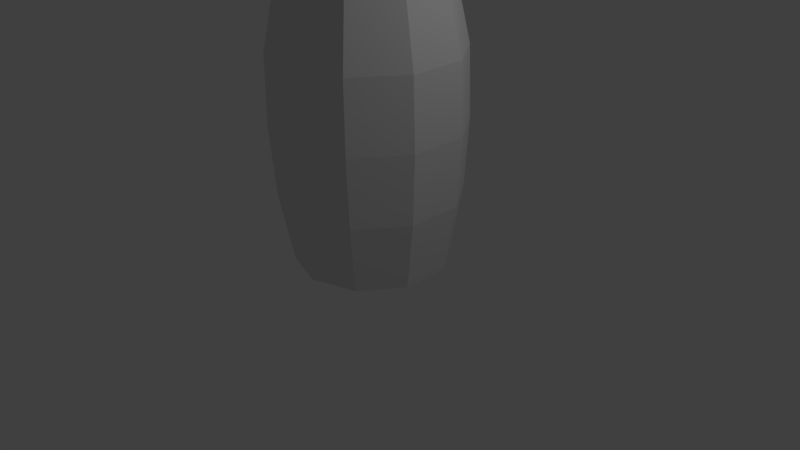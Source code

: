 # Source: Jarro_3.blend  (saved by Blender 2.78.0; exported with 4.5.12 LTS)
import bpy
from mathutils import Matrix  # noqa: F401  (used for matrix-valued properties, if any)

bpy.ops.wm.read_factory_settings(use_empty=True)
scene = bpy.context.scene
scene.name = 'Scene'

# ---- collections
col_collection_1 = bpy.data.collections.new('Collection 1'); scene.collection.children.link(col_collection_1)

# ---- world
world_world = bpy.data.worlds.new('World'); scene.world = world_world
world_world.color = (0.05088, 0.05088, 0.05088)
world_world.use_sun_shadow = False
world_world.sun_shadow_jitter_overblur = 0.0
world_world.cycles.sampling_method = 'MANUAL'

# ---- cameras
cam_camera = bpy.data.cameras.new('Camera')
cam_camera.clip_end = 100.0
cam_camera.lens = 35.0
cam_camera.sensor_width = 32.0
cam_camera.sensor_height = 18.0
cam_camera.ortho_scale = 7.314
cam_camera.dof.focus_distance = 0.0
cam_camera.dof.aperture_fstop = 128.0

# ---- lights
light_lamp = bpy.data.lights.new('Lamp', 'POINT')
light_lamp.transmission_factor = 0.0
light_lamp.cutoff_distance = 30.0
light_lamp.energy = 100.0
light_lamp.shadow_buffer_clip_start = 1.001
light_lamp.shadow_soft_size = 0.1
light_lamp.shadow_maximum_resolution = 0.006
light_lamp.use_absolute_resolution = True

# ---- meshes
me_cylinder = bpy.data.meshes.new('Cylinder')
me_cylinder.from_pydata([(0.0, 1.0, -1.0), (0.0, 1.0, 1.0), (0.5878, 0.809, -1.0), (0.5878, 0.809, 1.0), (0.9511, 0.309, -1.0), (0.9511, 0.309, 1.0), (0.9511, -0.309, -1.0), (0.9511, -0.309, 1.0), (0.5878, -0.809, -1.0), (0.5878, -0.809, 1.0), (-8.742e-08, -1.0, -1.0), (-8.742e-08, -1.0, 1.0), (-0.5878, -0.809, -1.0), (-0.5878, -0.809, 1.0), (-0.9511, -0.309, -1.0), (-0.9511, -0.309, 1.0), (-0.9511, 0.309, -1.0), (-0.9511, 0.309, 1.0), (-0.5878, 0.809, -1.0), (-0.5878, 0.809, 1.0), (-6.417e-09, 1.215, 0.0), (0.7143, 0.9832, 0.0), (1.156, 0.3756, 0.0), (1.156, -0.3756, 0.0), (0.7143, -0.9832, 0.0), (-1.127e-07, -1.215, 0.0), (-0.7143, -0.9832, 0.0), (-1.156, -0.3756, 0.0), (-1.156, 0.3756, 0.0), (-0.7143, 0.9832, 0.0), (-5.698e-09, 1.191, 0.5), (0.7002, 0.9637, 0.5), (1.133, 0.3681, 0.5), (1.133, -0.3681, 0.5), (0.7002, -0.9637, 0.5), (-1.098e-07, -1.191, 0.5), (-0.7002, -0.9637, 0.5), (-1.133, -0.3681, 0.5), (-1.133, 0.3681, 0.5), (-0.7002, 0.9637, 0.5), (0.6802, 0.9362, -0.5), (1.101, 0.3576, -0.5), (1.101, -0.3576, -0.5), (0.6802, -0.9362, -0.5), (-1.059e-07, -1.157, -0.5), (-0.6802, -0.9362, -0.5), (-1.101, -0.3576, -0.5), (-1.101, 0.3576, -0.5), (-0.6802, 0.9362, -0.5), (-4.686e-09, 1.157, -0.5), (0.4873, 0.6707, 1.0), (5.095e-09, 0.829, 1.0), (0.7885, 0.2562, 1.0), (0.7885, -0.2562, 1.0), (0.4873, -0.6707, 1.0), (-6.738e-08, -0.829, 1.0), (-0.4873, -0.6707, 1.0), (-0.7885, -0.2562, 1.0), (-0.7885, 0.2562, 1.0), (-0.4873, 0.6707, 1.0), (0.4873, 0.6707, -0.08813), (2.069e-07, 0.829, -0.08813), (0.7885, 0.2562, -0.08813), (0.7885, -0.2562, -0.08813), (0.4873, -0.6707, -0.08813), (1.344e-07, -0.829, -0.08813), (-0.4873, -0.6707, -0.08813), (-0.7885, -0.2562, -0.08813), (-0.7885, 0.2562, -0.08813), (-0.4873, 0.6707, -0.08813)], [], [(30, 1, 3, 31), (31, 3, 5, 32), (32, 5, 7, 33), (33, 7, 9, 34), (34, 9, 11, 35), (35, 11, 13, 36), (36, 13, 15, 37), (37, 15, 17, 38), (1, 19, 59, 51), (38, 17, 19, 39), (39, 19, 1, 30), (0, 2, 4, 6, 8, 10, 12, 14, 16, 18), (48, 29, 20, 49), (47, 28, 29, 48), (46, 27, 28, 47), (45, 26, 27, 46), (44, 25, 26, 45), (43, 24, 25, 44), (42, 23, 24, 43), (41, 22, 23, 42), (40, 21, 22, 41), (49, 20, 21, 40), (29, 39, 30, 20), (28, 38, 39, 29), (27, 37, 38, 28), (26, 36, 37, 27), (25, 35, 36, 26), (24, 34, 35, 25), (23, 33, 34, 24), (22, 32, 33, 23), (21, 31, 32, 22), (20, 30, 31, 21), (0, 49, 40, 2), (2, 40, 41, 4), (4, 41, 42, 6), (6, 42, 43, 8), (8, 43, 44, 10), (10, 44, 45, 12), (12, 45, 46, 14), (14, 46, 47, 16), (16, 47, 48, 18), (18, 48, 49, 0), (58, 57, 67, 68), (19, 17, 58, 59), (17, 15, 57, 58), (15, 13, 56, 57), (13, 11, 55, 56), (11, 9, 54, 55), (9, 7, 53, 54), (3, 1, 51, 50), (7, 5, 52, 53), (5, 3, 50, 52), (60, 61, 69, 68, 67, 66, 65, 64, 63, 62), (55, 54, 64, 65), (52, 50, 60, 62), (59, 58, 68, 69), (56, 55, 65, 66), (53, 52, 62, 63), (51, 59, 69, 61), (57, 56, 66, 67), (54, 53, 63, 64), (50, 51, 61, 60)])
_uv = me_cylinder.uv_layers.new(name='UVMap')
_uv.uv.foreach_set('vector', [0.2047, 0.4461, 0.1957, 0.3578, 0.2715, 0.3578, 0.295, 0.4461, 0.5931, 0.2651, 0.5696, 0.3535, 0.4938, 0.3536, 0.5028, 0.2653, 0.5028, 0.2653, 0.4938, 0.3536, 0.4002, 0.3536, 0.3912, 0.2653, 0.3912, 0.2653, 0.4002, 0.3536, 0.3244, 0.3535, 0.301, 0.2651, 0.301, 0.442, 0.3245, 0.3537, 0.4003, 0.3536, 0.3913, 0.4419, 0.3913, 0.4419, 0.4003, 0.3536, 0.4939, 0.3537, 0.5028, 0.442, 0.5028, 0.442, 0.4939, 0.3537, 0.5697, 0.3538, 0.5931, 0.4422, 0.2048, 0.2726, 0.1958, 0.3578, 0.1022, 0.3578, 0.09322, 0.2726, 0.8843, 0.1221, 0.8843, 0.2314, 0.8597, 0.222, 0.8597, 0.1315, 0.002912, 0.4463, 0.02631, 0.358, 0.1021, 0.3578, 0.09318, 0.4461, 0.09318, 0.4461, 0.1021, 0.3578, 0.1957, 0.3578, 0.2047, 0.4461, 0.7402, 0.707, 0.6511, 0.6732, 0.596, 0.5848, 0.596, 0.4756, 0.6511, 0.3872, 0.7402, 0.3535, 0.8292, 0.3872, 0.8843, 0.4756, 0.8843, 0.5848, 0.8292, 0.6732, 0.09485, 0.6229, 0.09209, 0.5345, 0.2059, 0.5344, 0.2032, 0.6228, 0.09481, 0.09603, 0.09209, 0.1849, 0.0, 0.178, 0.007119, 0.08947, 0.2032, 0.09603, 0.2059, 0.1849, 0.09209, 0.1849, 0.09481, 0.09603, 0.2909, 0.08947, 0.298, 0.178, 0.2059, 0.1849, 0.2032, 0.09603, 0.3928, 0.6186, 0.3901, 0.5303, 0.5039, 0.5303, 0.5012, 0.6187, 0.3051, 0.6187, 0.298, 0.5303, 0.3901, 0.5303, 0.3928, 0.6186, 0.3928, 0.08853, 0.3901, 0.1769, 0.298, 0.1768, 0.3051, 0.0884, 0.5012, 0.08853, 0.5039, 0.1769, 0.3901, 0.1769, 0.3928, 0.08853, 0.5889, 0.0884, 0.596, 0.1768, 0.5039, 0.1769, 0.5012, 0.08853, 0.2032, 0.6228, 0.2059, 0.5344, 0.298, 0.5345, 0.2909, 0.6229, 0.09209, 0.5345, 0.09318, 0.4461, 0.2047, 0.4461, 0.2059, 0.5344, 0.0, 0.5347, 0.002912, 0.4463, 0.09318, 0.4461, 0.09209, 0.5345, 0.2059, 0.1849, 0.2048, 0.2726, 0.09322, 0.2726, 0.09209, 0.1849, 0.5039, 0.5303, 0.5028, 0.442, 0.5931, 0.4422, 0.596, 0.5305, 0.3901, 0.5303, 0.3913, 0.4419, 0.5028, 0.442, 0.5039, 0.5303, 0.298, 0.5303, 0.301, 0.442, 0.3913, 0.4419, 0.3901, 0.5303, 0.3901, 0.1769, 0.3912, 0.2653, 0.301, 0.2651, 0.298, 0.1768, 0.5039, 0.1769, 0.5028, 0.2653, 0.3912, 0.2653, 0.3901, 0.1769, 0.596, 0.1768, 0.5931, 0.2651, 0.5028, 0.2653, 0.5039, 0.1769, 0.2059, 0.5344, 0.2047, 0.4461, 0.295, 0.4461, 0.298, 0.5345, 0.1959, 0.7112, 0.2032, 0.6228, 0.2909, 0.6229, 0.2717, 0.7113, 0.5696, 3.16e-08, 0.5889, 0.0884, 0.5012, 0.08853, 0.4938, 0.0001147, 0.4938, 0.0001147, 0.5012, 0.08853, 0.3928, 0.08853, 0.4002, 0.0001147, 0.4002, 0.0001147, 0.3928, 0.08853, 0.3051, 0.0884, 0.3244, 0.0, 0.3243, 0.7071, 0.3051, 0.6187, 0.3928, 0.6186, 0.4001, 0.7071, 0.4001, 0.7071, 0.3928, 0.6186, 0.5012, 0.6187, 0.4938, 0.7071, 0.2716, 0.0, 0.2909, 0.08947, 0.2032, 0.09603, 0.1958, 0.005674, 0.1958, 0.005674, 0.2032, 0.09603, 0.09481, 0.09603, 0.1022, 0.005674, 0.1022, 0.005674, 0.09481, 0.09603, 0.007119, 0.08947, 0.0264, 0.0, 0.1023, 0.7113, 0.09485, 0.6229, 0.2032, 0.6228, 0.1959, 0.7112, 0.9999, 0.7802, 0.9999, 0.8708, 0.835, 0.8708, 0.835, 0.7802, 0.8843, 0.2314, 0.8292, 0.3197, 0.814, 0.2953, 0.8597, 0.222, 0.8292, 0.3197, 0.7402, 0.3535, 0.7402, 0.3233, 0.814, 0.2953, 0.7402, 0.3535, 0.6511, 0.3197, 0.6663, 0.2953, 0.7402, 0.3233, 0.6511, 0.3197, 0.596, 0.2314, 0.6207, 0.222, 0.6663, 0.2953, 0.596, 0.2314, 0.596, 0.1221, 0.6207, 0.1315, 0.6207, 0.222, 0.596, 0.1221, 0.6511, 0.03375, 0.6663, 0.0582, 0.6207, 0.1315, 0.8292, 0.03375, 0.8843, 0.1221, 0.8597, 0.1315, 0.814, 0.0582, 0.6511, 0.03375, 0.7402, 0.0, 0.7402, 0.03021, 0.6663, 0.0582, 0.7402, 0.0, 0.8292, 0.03375, 0.814, 0.0582, 0.7402, 0.03021, 0.7894, 0.7349, 0.835, 0.8082, 0.835, 0.8988, 0.7894, 0.972, 0.7155, 1.0, 0.6417, 0.972, 0.596, 0.8988, 0.596, 0.8082, 0.6417, 0.7349, 0.7155, 0.707, 0.2981, 0.8709, 0.2981, 0.7804, 0.463, 0.7804, 0.463, 0.8709, 0.165, 0.7113, 0.1649, 0.7846, 0.0, 0.7846, 8.156e-05, 0.7113, 1.0, 0.707, 0.9999, 0.7802, 0.835, 0.7802, 0.8351, 0.707, 0.298, 0.9442, 0.2981, 0.8709, 0.463, 0.8709, 0.4629, 0.9442, 0.463, 0.7071, 0.5407, 0.7071, 0.5407, 0.8987, 0.463, 0.8987, 0.1649, 0.8751, 0.165, 0.9484, 8.158e-05, 0.9484, 1.242e-08, 0.8751, 0.9999, 0.8708, 1.0, 0.944, 0.8351, 0.944, 0.835, 0.8708, 0.2981, 0.7804, 0.298, 0.7071, 0.4629, 0.7071, 0.463, 0.7804, 0.1649, 0.7846, 0.1649, 0.8751, 1.242e-08, 0.8751, 0.0, 0.7846])
me_cylinder.use_remesh_preserve_volume = False
me_cylinder.use_remesh_preserve_attributes = False
me_cylinder.use_mirror_vertex_groups = False
me_cylinder.update()

# ---- objects
ob_cylinder = bpy.data.objects.new('Cylinder', me_cylinder)
ob_lamp = bpy.data.objects.new('Lamp', light_lamp)
ob_camera = bpy.data.objects.new('Camera', cam_camera)

# ---- transforms, parenting, visibility, modifiers, constraints
ob_cylinder.location = (0.0, 0.0, 1.804)
ob_cylinder.scale = (1.0, 1.0, 1.773)
ob_cylinder.lineart.crease_threshold = 0.0
ob_lamp.location = (4.076, 1.005, 5.904)
ob_lamp.rotation_euler = (0.6503, 0.05522, 1.866)
ob_lamp.lock_rotations_4d = False
ob_lamp.empty_display_type = 'ARROWS'
ob_lamp.color = (0.0, 0.0, 0.0, 0.0)
ob_lamp.lineart.crease_threshold = 0.0
ob_camera.location = (7.481, -6.508, 5.344)
ob_camera.rotation_euler = (1.109, 0.01082, 0.8149)
ob_camera.lock_rotations_4d = False
ob_camera.empty_display_type = 'ARROWS'
ob_camera.color = (0.0, 0.0, 0.0, 0.0)
ob_camera.display_type = 'WIRE'
ob_camera.lineart.crease_threshold = 0.0

# ---- collection membership
col_collection_1.objects.link(ob_cylinder)
col_collection_1.objects.link(ob_lamp)
col_collection_1.objects.link(ob_camera)

# ---- scene / render settings (as saved in the file)
scene.camera = ob_camera
scene.frame_start = 1; scene.frame_end = 250; scene.frame_set(1)
scene.render.engine = 'BLENDER_EEVEE_NEXT'
scene.render.resolution_percentage = 50
scene.render.dither_intensity = 0.0
scene.cycles.use_denoising = False
scene.cycles.samples = 128
scene.cycles.sampling_pattern = 'TABULATED_SOBOL'
scene.cycles.light_sampling_threshold = 0.0
scene.cycles.use_adaptive_sampling = False
scene.cycles.use_light_tree = False
scene.cycles.blur_glossy = 0.0
scene.cycles.sample_clamp_indirect = 0.0
scene.view_settings.view_transform = 'Standard'
bpy.context.view_layer.update()
